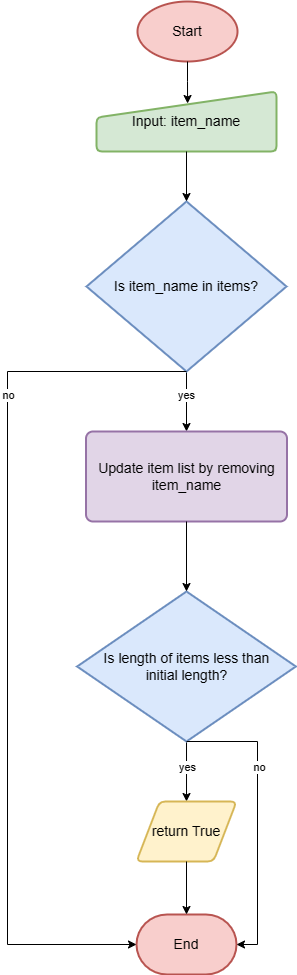

The diagram above was exported from draw.io. Its source (the exported page's mxGraphModel, read from the mxfile embedded in the PNG):
<mxGraphModel dx="872" dy="447" grid="1" gridSize="10" guides="1" tooltips="1" connect="1" arrows="1" fold="1" page="1" pageScale="1" pageWidth="827" pageHeight="1169" math="0" shadow="0">
  <root>
    <mxCell id="WIyWlLk6GJQsqaUBKTNV-0" />
    <mxCell id="WIyWlLk6GJQsqaUBKTNV-1" parent="WIyWlLk6GJQsqaUBKTNV-0" />
    <mxCell id="3yCjlHz8g4BxTlntg7g--0" value="&lt;font style=&quot;font-size: 14px;&quot;&gt;Start&lt;/font&gt;" style="strokeWidth=2;html=1;shape=mxgraph.flowchart.start_1;whiteSpace=wrap;fillColor=#f8cecc;strokeColor=#b85450;" parent="WIyWlLk6GJQsqaUBKTNV-1" vertex="1">
      <mxGeometry x="240" y="40" width="100" height="60" as="geometry" />
    </mxCell>
    <mxCell id="3yCjlHz8g4BxTlntg7g--1" value="&lt;font style=&quot;font-size: 14px;&quot;&gt;Input: item_name&lt;/font&gt;" style="html=1;strokeWidth=2;shape=manualInput;whiteSpace=wrap;rounded=1;size=26;arcSize=11;fillColor=#d5e8d4;strokeColor=#82b366;" parent="WIyWlLk6GJQsqaUBKTNV-1" vertex="1">
      <mxGeometry x="199" y="130" width="180" height="60" as="geometry" />
    </mxCell>
    <mxCell id="3yCjlHz8g4BxTlntg7g--2" style="edgeStyle=orthogonalEdgeStyle;rounded=0;orthogonalLoop=1;jettySize=auto;html=1;exitX=0.5;exitY=1;exitDx=0;exitDy=0;exitPerimeter=0;entryX=0.506;entryY=0.2;entryDx=0;entryDy=0;entryPerimeter=0;" parent="WIyWlLk6GJQsqaUBKTNV-1" source="3yCjlHz8g4BxTlntg7g--0" target="3yCjlHz8g4BxTlntg7g--1" edge="1">
      <mxGeometry relative="1" as="geometry" />
    </mxCell>
    <mxCell id="3yCjlHz8g4BxTlntg7g--6" style="edgeStyle=orthogonalEdgeStyle;rounded=0;orthogonalLoop=1;jettySize=auto;html=1;exitX=0.5;exitY=1;exitDx=0;exitDy=0;exitPerimeter=0;entryX=0.5;entryY=0;entryDx=0;entryDy=0;" parent="WIyWlLk6GJQsqaUBKTNV-1" source="3yCjlHz8g4BxTlntg7g--3" target="3yCjlHz8g4BxTlntg7g--5" edge="1">
      <mxGeometry relative="1" as="geometry" />
    </mxCell>
    <mxCell id="3yCjlHz8g4BxTlntg7g--7" value="yes" style="edgeLabel;html=1;align=center;verticalAlign=middle;resizable=0;points=[];" parent="3yCjlHz8g4BxTlntg7g--6" connectable="0" vertex="1">
      <mxGeometry x="-0.2333" y="-1" relative="1" as="geometry">
        <mxPoint as="offset" />
      </mxGeometry>
    </mxCell>
    <mxCell id="3yCjlHz8g4BxTlntg7g--3" value="&lt;font style=&quot;font-size: 14px;&quot;&gt;Is item_name in items?&lt;/font&gt;" style="strokeWidth=2;html=1;shape=mxgraph.flowchart.decision;whiteSpace=wrap;fillColor=#dae8fc;strokeColor=#6c8ebf;" parent="WIyWlLk6GJQsqaUBKTNV-1" vertex="1">
      <mxGeometry x="189" y="240" width="200" height="170" as="geometry" />
    </mxCell>
    <mxCell id="3yCjlHz8g4BxTlntg7g--4" style="edgeStyle=orthogonalEdgeStyle;rounded=0;orthogonalLoop=1;jettySize=auto;html=1;exitX=0.5;exitY=1;exitDx=0;exitDy=0;entryX=0.5;entryY=0;entryDx=0;entryDy=0;entryPerimeter=0;" parent="WIyWlLk6GJQsqaUBKTNV-1" source="3yCjlHz8g4BxTlntg7g--1" target="3yCjlHz8g4BxTlntg7g--3" edge="1">
      <mxGeometry relative="1" as="geometry" />
    </mxCell>
    <mxCell id="3yCjlHz8g4BxTlntg7g--5" value="&lt;font style=&quot;font-size: 14px;&quot;&gt;Update item list by removing item_name&lt;/font&gt;" style="rounded=1;whiteSpace=wrap;html=1;absoluteArcSize=1;arcSize=14;strokeWidth=2;fillColor=#e1d5e7;strokeColor=#9673a6;" parent="WIyWlLk6GJQsqaUBKTNV-1" vertex="1">
      <mxGeometry x="188.5" y="470" width="201" height="90" as="geometry" />
    </mxCell>
    <mxCell id="3yCjlHz8g4BxTlntg7g--12" style="edgeStyle=orthogonalEdgeStyle;rounded=0;orthogonalLoop=1;jettySize=auto;html=1;exitX=0.5;exitY=1;exitDx=0;exitDy=0;exitPerimeter=0;" parent="WIyWlLk6GJQsqaUBKTNV-1" source="3yCjlHz8g4BxTlntg7g--8" target="3yCjlHz8g4BxTlntg7g--11" edge="1">
      <mxGeometry relative="1" as="geometry" />
    </mxCell>
    <mxCell id="3yCjlHz8g4BxTlntg7g--19" value="yes" style="edgeLabel;html=1;align=center;verticalAlign=middle;resizable=0;points=[];" parent="3yCjlHz8g4BxTlntg7g--12" connectable="0" vertex="1">
      <mxGeometry x="-0.176" relative="1" as="geometry">
        <mxPoint as="offset" />
      </mxGeometry>
    </mxCell>
    <mxCell id="3yCjlHz8g4BxTlntg7g--8" value="&lt;font style=&quot;font-size: 14px;&quot;&gt;Is length of items less than &lt;br&gt;initial length?&lt;/font&gt;" style="strokeWidth=2;html=1;shape=mxgraph.flowchart.decision;whiteSpace=wrap;fillColor=#dae8fc;strokeColor=#6c8ebf;" parent="WIyWlLk6GJQsqaUBKTNV-1" vertex="1">
      <mxGeometry x="179.63" y="630" width="218.75" height="150" as="geometry" />
    </mxCell>
    <mxCell id="3yCjlHz8g4BxTlntg7g--9" style="edgeStyle=orthogonalEdgeStyle;rounded=0;orthogonalLoop=1;jettySize=auto;html=1;exitX=0.5;exitY=1;exitDx=0;exitDy=0;entryX=0.5;entryY=0;entryDx=0;entryDy=0;entryPerimeter=0;" parent="WIyWlLk6GJQsqaUBKTNV-1" source="3yCjlHz8g4BxTlntg7g--5" target="3yCjlHz8g4BxTlntg7g--8" edge="1">
      <mxGeometry relative="1" as="geometry" />
    </mxCell>
    <mxCell id="3yCjlHz8g4BxTlntg7g--11" value="&lt;font style=&quot;font-size: 14px;&quot;&gt;return True&lt;/font&gt;" style="shape=parallelogram;html=1;strokeWidth=2;perimeter=parallelogramPerimeter;whiteSpace=wrap;rounded=1;arcSize=12;size=0.23;fillColor=#fff2cc;strokeColor=#d6b656;" parent="WIyWlLk6GJQsqaUBKTNV-1" vertex="1">
      <mxGeometry x="239" y="840" width="100" height="60" as="geometry" />
    </mxCell>
    <mxCell id="3yCjlHz8g4BxTlntg7g--13" value="&lt;font style=&quot;font-size: 14px;&quot;&gt;End&lt;/font&gt;" style="strokeWidth=2;html=1;shape=mxgraph.flowchart.terminator;whiteSpace=wrap;fillColor=#f8cecc;strokeColor=#b85450;" parent="WIyWlLk6GJQsqaUBKTNV-1" vertex="1">
      <mxGeometry x="239" y="953" width="100" height="60" as="geometry" />
    </mxCell>
    <mxCell id="3yCjlHz8g4BxTlntg7g--14" style="edgeStyle=orthogonalEdgeStyle;rounded=0;orthogonalLoop=1;jettySize=auto;html=1;exitX=0.5;exitY=1;exitDx=0;exitDy=0;entryX=0.5;entryY=0;entryDx=0;entryDy=0;entryPerimeter=0;" parent="WIyWlLk6GJQsqaUBKTNV-1" source="3yCjlHz8g4BxTlntg7g--11" target="3yCjlHz8g4BxTlntg7g--13" edge="1">
      <mxGeometry relative="1" as="geometry" />
    </mxCell>
    <mxCell id="3yCjlHz8g4BxTlntg7g--15" style="edgeStyle=orthogonalEdgeStyle;rounded=0;orthogonalLoop=1;jettySize=auto;html=1;exitX=0.5;exitY=1;exitDx=0;exitDy=0;exitPerimeter=0;entryX=0;entryY=0.5;entryDx=0;entryDy=0;entryPerimeter=0;" parent="WIyWlLk6GJQsqaUBKTNV-1" source="3yCjlHz8g4BxTlntg7g--3" target="3yCjlHz8g4BxTlntg7g--13" edge="1">
      <mxGeometry relative="1" as="geometry">
        <Array as="points">
          <mxPoint x="110" y="410" />
          <mxPoint x="110" y="983" />
        </Array>
      </mxGeometry>
    </mxCell>
    <mxCell id="3yCjlHz8g4BxTlntg7g--16" value="no" style="edgeLabel;html=1;align=center;verticalAlign=middle;resizable=0;points=[];" parent="3yCjlHz8g4BxTlntg7g--15" connectable="0" vertex="1">
      <mxGeometry x="-0.5568" relative="1" as="geometry">
        <mxPoint y="7" as="offset" />
      </mxGeometry>
    </mxCell>
    <mxCell id="3yCjlHz8g4BxTlntg7g--17" style="edgeStyle=orthogonalEdgeStyle;rounded=0;orthogonalLoop=1;jettySize=auto;html=1;exitX=0.5;exitY=1;exitDx=0;exitDy=0;exitPerimeter=0;entryX=1;entryY=0.5;entryDx=0;entryDy=0;entryPerimeter=0;" parent="WIyWlLk6GJQsqaUBKTNV-1" source="3yCjlHz8g4BxTlntg7g--8" target="3yCjlHz8g4BxTlntg7g--13" edge="1">
      <mxGeometry relative="1" as="geometry">
        <Array as="points">
          <mxPoint x="360" y="780" />
          <mxPoint x="360" y="983" />
        </Array>
      </mxGeometry>
    </mxCell>
    <mxCell id="3yCjlHz8g4BxTlntg7g--20" value="no" style="edgeLabel;html=1;align=center;verticalAlign=middle;resizable=0;points=[];" parent="3yCjlHz8g4BxTlntg7g--17" connectable="0" vertex="1">
      <mxGeometry x="-0.3767" y="1" relative="1" as="geometry">
        <mxPoint y="4" as="offset" />
      </mxGeometry>
    </mxCell>
  </root>
</mxGraphModel>